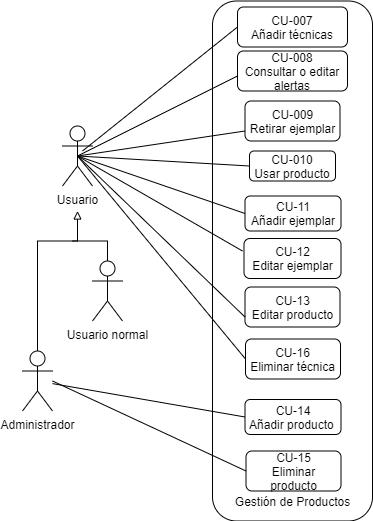

The diagram above was exported from draw.io. Its source (the exported page's mxGraphModel, read from the mxfile embedded in the PNG):
<mxGraphModel dx="1248" dy="1846" grid="1" gridSize="10" guides="1" tooltips="1" connect="1" arrows="1" fold="1" page="1" pageScale="1" pageWidth="827" pageHeight="1169" math="0" shadow="0">
  <root>
    <mxCell id="0" />
    <mxCell id="1" parent="0" />
    <mxCell id="MvkiooBFzxXjmtUrU2bc-1" value="" style="rounded=1;whiteSpace=wrap;html=1;" vertex="1" parent="1">
      <mxGeometry x="349" y="-939.5" width="160" height="520" as="geometry" />
    </mxCell>
    <mxCell id="MvkiooBFzxXjmtUrU2bc-2" value="Usuario" style="shape=umlActor;verticalLabelPosition=bottom;verticalAlign=top;html=1;outlineConnect=0;" vertex="1" parent="1">
      <mxGeometry x="199" y="-814.5" width="30" height="60" as="geometry" />
    </mxCell>
    <mxCell id="MvkiooBFzxXjmtUrU2bc-3" value="CU-009&lt;br&gt;Retirar ejemplar" style="rounded=1;whiteSpace=wrap;html=1;" vertex="1" parent="1">
      <mxGeometry x="381.5" y="-839.5" width="95" height="40" as="geometry" />
    </mxCell>
    <mxCell id="MvkiooBFzxXjmtUrU2bc-4" value="CU-010&lt;br&gt;Usar producto" style="rounded=1;whiteSpace=wrap;html=1;" vertex="1" parent="1">
      <mxGeometry x="386" y="-789.5" width="86" height="30" as="geometry" />
    </mxCell>
    <mxCell id="MvkiooBFzxXjmtUrU2bc-5" value="CU-11&lt;br&gt;Añadir ejemplar" style="rounded=1;whiteSpace=wrap;html=1;" vertex="1" parent="1">
      <mxGeometry x="381.5" y="-744.5" width="96" height="35" as="geometry" />
    </mxCell>
    <mxCell id="MvkiooBFzxXjmtUrU2bc-6" value="CU-13&lt;br&gt;Editar producto" style="rounded=1;whiteSpace=wrap;html=1;" vertex="1" parent="1">
      <mxGeometry x="381.5" y="-653.5" width="95" height="40" as="geometry" />
    </mxCell>
    <mxCell id="MvkiooBFzxXjmtUrU2bc-7" value="CU-008&lt;br&gt;Consultar o editar alertas" style="rounded=1;whiteSpace=wrap;html=1;" vertex="1" parent="1">
      <mxGeometry x="374" y="-889.5" width="110" height="40" as="geometry" />
    </mxCell>
    <mxCell id="MvkiooBFzxXjmtUrU2bc-8" value="Usuario normal" style="shape=umlActor;verticalLabelPosition=bottom;verticalAlign=top;html=1;outlineConnect=0;" vertex="1" parent="1">
      <mxGeometry x="229" y="-679.5" width="30" height="60" as="geometry" />
    </mxCell>
    <mxCell id="MvkiooBFzxXjmtUrU2bc-9" value="Administrador" style="shape=umlActor;verticalLabelPosition=bottom;verticalAlign=top;html=1;outlineConnect=0;" vertex="1" parent="1">
      <mxGeometry x="159" y="-589.5" width="30" height="60" as="geometry" />
    </mxCell>
    <mxCell id="MvkiooBFzxXjmtUrU2bc-10" value="" style="endArrow=block;html=1;exitX=0.5;exitY=0;exitDx=0;exitDy=0;exitPerimeter=0;startArrow=none;startFill=0;endFill=0;rounded=0;" edge="1" parent="1" source="MvkiooBFzxXjmtUrU2bc-9">
      <mxGeometry width="50" height="50" relative="1" as="geometry">
        <mxPoint x="169" y="-679.5" as="sourcePoint" />
        <mxPoint x="214" y="-729.5" as="targetPoint" />
        <Array as="points">
          <mxPoint x="174" y="-699.5" />
          <mxPoint x="214" y="-699.5" />
        </Array>
      </mxGeometry>
    </mxCell>
    <mxCell id="MvkiooBFzxXjmtUrU2bc-11" value="" style="endArrow=none;html=1;exitX=0.5;exitY=0;exitDx=0;exitDy=0;exitPerimeter=0;rounded=0;" edge="1" parent="1" source="MvkiooBFzxXjmtUrU2bc-8">
      <mxGeometry width="50" height="50" relative="1" as="geometry">
        <mxPoint x="419" y="-659.5" as="sourcePoint" />
        <mxPoint x="209" y="-699.5" as="targetPoint" />
        <Array as="points">
          <mxPoint x="244" y="-699.5" />
        </Array>
      </mxGeometry>
    </mxCell>
    <mxCell id="MvkiooBFzxXjmtUrU2bc-12" value="" style="endArrow=none;html=1;entryX=0;entryY=0.75;entryDx=0;entryDy=0;exitX=0.5;exitY=0.5;exitDx=0;exitDy=0;exitPerimeter=0;" edge="1" parent="1" source="MvkiooBFzxXjmtUrU2bc-2" target="MvkiooBFzxXjmtUrU2bc-3">
      <mxGeometry width="50" height="50" relative="1" as="geometry">
        <mxPoint x="569" y="-609.5" as="sourcePoint" />
        <mxPoint x="629" y="-629.5" as="targetPoint" />
      </mxGeometry>
    </mxCell>
    <mxCell id="MvkiooBFzxXjmtUrU2bc-13" value="" style="endArrow=none;html=1;entryX=0;entryY=0.5;entryDx=0;entryDy=0;exitX=0.5;exitY=0.5;exitDx=0;exitDy=0;exitPerimeter=0;" edge="1" parent="1" source="MvkiooBFzxXjmtUrU2bc-2" target="MvkiooBFzxXjmtUrU2bc-4">
      <mxGeometry width="50" height="50" relative="1" as="geometry">
        <mxPoint x="569" y="-609.5" as="sourcePoint" />
        <mxPoint x="639" y="-619.5" as="targetPoint" />
      </mxGeometry>
    </mxCell>
    <mxCell id="MvkiooBFzxXjmtUrU2bc-14" value="" style="endArrow=none;html=1;entryX=0;entryY=0.5;entryDx=0;entryDy=0;exitX=0.5;exitY=0.5;exitDx=0;exitDy=0;exitPerimeter=0;" edge="1" parent="1" source="MvkiooBFzxXjmtUrU2bc-2" target="MvkiooBFzxXjmtUrU2bc-5">
      <mxGeometry width="50" height="50" relative="1" as="geometry">
        <mxPoint x="569" y="-609.5" as="sourcePoint" />
        <mxPoint x="649" y="-579.5" as="targetPoint" />
      </mxGeometry>
    </mxCell>
    <mxCell id="MvkiooBFzxXjmtUrU2bc-15" value="" style="endArrow=none;html=1;exitX=0.5;exitY=0.5;exitDx=0;exitDy=0;exitPerimeter=0;" edge="1" parent="1" source="MvkiooBFzxXjmtUrU2bc-2">
      <mxGeometry width="50" height="50" relative="1" as="geometry">
        <mxPoint x="569" y="-609.5" as="sourcePoint" />
        <mxPoint x="379" y="-689.5" as="targetPoint" />
      </mxGeometry>
    </mxCell>
    <mxCell id="MvkiooBFzxXjmtUrU2bc-16" value="CU-15&lt;br&gt;Eliminar producto" style="rounded=1;whiteSpace=wrap;html=1;" vertex="1" parent="1">
      <mxGeometry x="382.5" y="-489.5" width="95" height="40" as="geometry" />
    </mxCell>
    <mxCell id="MvkiooBFzxXjmtUrU2bc-17" value="CU-12&lt;br&gt;Editar ejemplar" style="rounded=1;whiteSpace=wrap;html=1;" vertex="1" parent="1">
      <mxGeometry x="380.5" y="-702" width="97" height="40" as="geometry" />
    </mxCell>
    <mxCell id="MvkiooBFzxXjmtUrU2bc-18" value="CU-14&lt;br&gt;Añadir producto&amp;nbsp;" style="rounded=1;whiteSpace=wrap;html=1;" vertex="1" parent="1">
      <mxGeometry x="381.5" y="-541" width="96" height="35" as="geometry" />
    </mxCell>
    <mxCell id="MvkiooBFzxXjmtUrU2bc-19" value="" style="endArrow=none;html=1;exitX=0.5;exitY=0.5;exitDx=0;exitDy=0;exitPerimeter=0;entryX=0;entryY=0.75;entryDx=0;entryDy=0;" edge="1" parent="1" source="MvkiooBFzxXjmtUrU2bc-2" target="MvkiooBFzxXjmtUrU2bc-6">
      <mxGeometry width="50" height="50" relative="1" as="geometry">
        <mxPoint x="224" y="-774.5" as="sourcePoint" />
        <mxPoint x="389" y="-679.5" as="targetPoint" />
      </mxGeometry>
    </mxCell>
    <mxCell id="MvkiooBFzxXjmtUrU2bc-20" value="" style="endArrow=none;html=1;entryX=0;entryY=0.5;entryDx=0;entryDy=0;" edge="1" parent="1" source="MvkiooBFzxXjmtUrU2bc-9" target="MvkiooBFzxXjmtUrU2bc-18">
      <mxGeometry width="50" height="50" relative="1" as="geometry">
        <mxPoint x="199" y="-519.5" as="sourcePoint" />
        <mxPoint x="249" y="-569.5" as="targetPoint" />
      </mxGeometry>
    </mxCell>
    <mxCell id="MvkiooBFzxXjmtUrU2bc-21" value="" style="endArrow=none;html=1;entryX=0;entryY=0.5;entryDx=0;entryDy=0;" edge="1" parent="1" target="MvkiooBFzxXjmtUrU2bc-16">
      <mxGeometry width="50" height="50" relative="1" as="geometry">
        <mxPoint x="189" y="-559.5" as="sourcePoint" />
        <mxPoint x="309" y="-549.5" as="targetPoint" />
      </mxGeometry>
    </mxCell>
    <mxCell id="MvkiooBFzxXjmtUrU2bc-22" value="Gestión de Productos" style="text;html=1;align=center;verticalAlign=middle;resizable=0;points=[];autosize=1;" vertex="1" parent="1">
      <mxGeometry x="364" y="-449.5" width="130" height="20" as="geometry" />
    </mxCell>
    <mxCell id="MvkiooBFzxXjmtUrU2bc-23" value="" style="endArrow=none;html=1;entryX=0;entryY=0.75;entryDx=0;entryDy=0;exitX=0.5;exitY=0.5;exitDx=0;exitDy=0;exitPerimeter=0;" edge="1" parent="1" source="MvkiooBFzxXjmtUrU2bc-2">
      <mxGeometry width="50" height="50" relative="1" as="geometry">
        <mxPoint x="219" y="-779.5" as="sourcePoint" />
        <mxPoint x="374" y="-864.5" as="targetPoint" />
      </mxGeometry>
    </mxCell>
    <mxCell id="MvkiooBFzxXjmtUrU2bc-24" value="CU-007&lt;br&gt;Añadir técnicas" style="rounded=1;whiteSpace=wrap;html=1;" vertex="1" parent="1">
      <mxGeometry x="374" y="-933.5" width="110" height="40" as="geometry" />
    </mxCell>
    <mxCell id="MvkiooBFzxXjmtUrU2bc-25" value="" style="endArrow=none;html=1;entryX=0;entryY=0.5;entryDx=0;entryDy=0;" edge="1" parent="1" target="MvkiooBFzxXjmtUrU2bc-24">
      <mxGeometry width="50" height="50" relative="1" as="geometry">
        <mxPoint x="219" y="-789.5" as="sourcePoint" />
        <mxPoint x="383.9999999999998" y="-854.5" as="targetPoint" />
        <Array as="points" />
      </mxGeometry>
    </mxCell>
    <mxCell id="MvkiooBFzxXjmtUrU2bc-26" value="CU-16&lt;br&gt;Eliminar técnica" style="rounded=1;whiteSpace=wrap;html=1;" vertex="1" parent="1">
      <mxGeometry x="382" y="-601.5" width="95" height="40" as="geometry" />
    </mxCell>
    <mxCell id="MvkiooBFzxXjmtUrU2bc-27" value="" style="endArrow=none;html=1;entryX=0;entryY=0.5;entryDx=0;entryDy=0;exitX=0.5;exitY=0.5;exitDx=0;exitDy=0;exitPerimeter=0;" edge="1" parent="1" source="MvkiooBFzxXjmtUrU2bc-2" target="MvkiooBFzxXjmtUrU2bc-26">
      <mxGeometry width="50" height="50" relative="1" as="geometry">
        <mxPoint x="229" y="-769.5" as="sourcePoint" />
        <mxPoint x="391.5" y="-534.5" as="targetPoint" />
      </mxGeometry>
    </mxCell>
  </root>
</mxGraphModel>